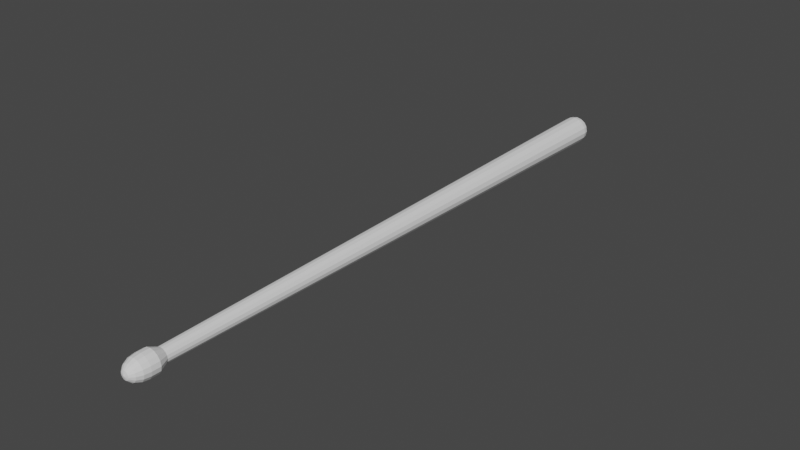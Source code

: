 # Source: Drumstick.blend  (saved by Blender 3.2.14; exported with 4.5.12 LTS)
import bpy
from mathutils import Matrix  # noqa: F401  (used for matrix-valued properties, if any)

bpy.ops.wm.read_factory_settings(use_empty=True)
scene = bpy.context.scene
scene.name = 'Scene'

# ---- collections
col_collection = bpy.data.collections.new('Collection'); scene.collection.children.link(col_collection)

# ---- world
world_world = bpy.data.worlds.new('World'); scene.world = world_world
world_world.use_nodes = True; world_world.node_tree.nodes.clear()
_N = world_world.node_tree.nodes; _L = world_world.node_tree.links
n0 = _N.new('ShaderNodeOutputWorld'); n0.name = 'World Output'; n0.location = (300, 300)
n1 = _N.new('ShaderNodeBackground'); n1.name = 'Background'; n1.location = (10, 300)
n1.inputs[0].default_value = (0.05088, 0.05088, 0.05088, 1.0)
_L.new(n1.outputs[0], n0.inputs[0])
n0.is_active_output = True
world_world.color = (0.05088, 0.05088, 0.05088)
world_world.use_sun_shadow = False
world_world.sun_shadow_jitter_overblur = 0.0

# ---- meshes
me_sphere_001 = bpy.data.meshes.new('Sphere.001')
me_sphere_001.from_pydata([(7.232e-08, 0.05657, 4.235), (7.232e-08, 0.07391, 4.196), (0.01172, 0.02828, 4.261), (0.02165, 0.05226, 4.235), (0.02828, 0.06828, 4.196), (0.03061, 0.07391, 4.15), (0.02165, 0.02165, 4.261), (0.04, 0.04, 4.235), (0.05226, 0.05226, 4.196), (0.05657, 0.05657, 4.15), (0.02828, 0.01172, 4.261), (0.05226, 0.02165, 4.235), (0.06828, 0.02828, 4.196), (0.07391, 0.03061, 4.15), (0.03061, -9.908e-09, 4.261), (0.05657, -1.744e-08, 4.235), (0.07391, -2.039e-08, 4.196), (0.08, -2.344e-08, 4.15), (0.02828, -0.01172, 4.261), (0.05226, -0.02165, 4.235), (0.06828, -0.02828, 4.196), (0.07391, -0.03061, 4.15), (0.02165, -0.02165, 4.261), (0.04, -0.04, 4.235), (0.05226, -0.05226, 4.196), (0.05657, -0.05657, 4.15), (0.01172, -0.02828, 4.261), (0.02165, -0.05226, 4.235), (0.02828, -0.06828, 4.196), (0.03061, -0.07391, 4.15), (7.232e-08, -1.608e-08, 4.27), (6.665e-08, -0.03061, 4.261), (6.546e-08, -0.05657, 4.235), (5.115e-08, -0.07391, 4.196), (4.877e-08, -0.08, 4.15), (-0.01172, -0.02828, 4.261), (-0.02165, -0.05226, 4.235), (-0.02828, -0.06828, 4.196), (-0.03061, -0.07391, 4.15), (-0.02165, -0.02165, 4.261), (-0.04, -0.04, 4.235), (-0.05226, -0.05226, 4.196), (-0.05657, -0.05657, 4.15), (-0.02828, -0.01172, 4.261), (-0.05226, -0.02165, 4.235), (-0.06828, -0.02828, 4.196), (-0.07391, -0.03061, 4.15), (-0.03061, 2.013e-09, 4.261), (-0.05657, 4.018e-09, 4.235), (-0.07391, 1.776e-08, 4.196), (-0.08, 2.424e-08, 4.15), (-0.02828, 0.01172, 4.261), (-0.05226, 0.02165, 4.235), (-0.06828, 0.02828, 4.196), (-0.07391, 0.03061, 4.15), (-0.02165, 0.02165, 4.261), (-0.04, 0.04, 4.235), (-0.05226, 0.05226, 4.196), (-0.05657, 0.05657, 4.15), (-0.01172, 0.02828, 4.261), (-0.02165, 0.05226, 4.235), (-0.02828, 0.06828, 4.196), (-0.03061, 0.07391, 4.15), (8.93e-08, 0.03061, 4.261), (1.203e-07, 0.08, 4.15), (7.044e-08, 0.09239, -0.03827), (7.044e-08, 0.03827, -0.09239), (0.03827, 0.09239, 0.0), (0.03536, 0.08536, -0.03827), (0.02706, 0.06533, -0.07071), (0.01464, 0.03536, -0.09239), (0.07071, 0.07071, 0.0), (0.06533, 0.06533, -0.03827), (0.05, 0.05, -0.07071), (0.02706, 0.02706, -0.09239), (0.09239, 0.03827, 0.0), (0.08536, 0.03536, -0.03827), (0.06533, 0.02706, -0.07071), (0.03536, 0.01464, -0.09239), (0.1, -7.768e-08, 0.0), (0.09239, -7.47e-08, -0.03827), (0.07071, -7.172e-08, -0.07071), (0.03827, -6.576e-08, -0.09239), (0.09239, -0.03827, 0.0), (0.08536, -0.03536, -0.03827), (0.06533, -0.02706, -0.07071), (0.03536, -0.01464, -0.09239), (0.07071, -0.07071, 0.0), (0.06533, -0.06533, -0.03827), (0.05, -0.05, -0.07071), (0.02706, -0.02706, -0.09239), (0.03827, -0.09239, 0.0), (0.03536, -0.08536, -0.03827), (0.02706, -0.06533, -0.07071), (0.01464, -0.03536, -0.09239), (4.1e-08, -0.1, 0.0), (4.398e-08, -0.09239, -0.03827), (6.186e-08, -0.07071, -0.07071), (6.186e-08, -0.03827, -0.09239), (-0.03827, -0.09239, 0.0), (-0.03536, -0.08536, -0.03827), (-0.02706, -0.06533, -0.07071), (-0.01464, -0.03536, -0.09239), (-0.07071, -0.07071, 0.0), (-0.06533, -0.06533, -0.03827), (-0.05, -0.05, -0.07071), (-0.02706, -0.02706, -0.09239), (7.044e-08, -6.192e-08, -0.1), (-0.09239, -0.03827, 0.0), (-0.08536, -0.03536, -0.03827), (-0.06533, -0.02706, -0.07071), (-0.03536, -0.01464, -0.09239), (-0.1, -1.808e-08, 0.0), (-0.09239, -2.702e-08, -0.03827), (-0.07071, -4.49e-08, -0.07071), (-0.03827, -4.639e-08, -0.09239), (-0.09239, 0.03827, 0.0), (-0.08536, 0.03536, -0.03827), (-0.06533, 0.02706, -0.07071), (-0.03536, 0.01464, -0.09239), (-0.07071, 0.07071, 0.0), (-0.06533, 0.06533, -0.03827), (-0.05, 0.05, -0.07071), (-0.02706, 0.02706, -0.09239), (-0.03827, 0.09239, 0.0), (-0.03536, 0.08536, -0.03827), (-0.02706, 0.06533, -0.07071), (-0.01464, 0.03536, -0.09239), (1.304e-07, 0.1, 0.0), (1.006e-07, 0.07071, -0.07071), (0.08, -2.437e-08, 4.089), (0.07391, -0.03061, 4.089), (0.05657, -0.05657, 4.089), (0.03061, -0.07391, 4.089), (4.877e-08, -0.08, 4.089), (-0.03061, -0.07391, 4.089), (0.07391, 0.03061, 4.089), (0.05657, 0.05657, 4.089), (0.03061, 0.07391, 4.089), (1.203e-07, 0.08, 4.089), (-0.03061, 0.07391, 4.089), (-0.05657, 0.05657, 4.089), (-0.07391, 0.03061, 4.089), (-0.05657, -0.05657, 4.089), (-0.07391, -0.03061, 4.089), (-0.08, 2.331e-08, 4.089), (0.05, -1.821e-08, 4.023), (0.04619, -0.01913, 4.023), (0.03536, -0.03536, 4.023), (0.01913, -0.04619, 4.023), (6.148e-08, -0.05, 4.023), (-0.01913, -0.04619, 4.023), (0.04619, 0.01913, 4.023), (0.03536, 0.03536, 4.023), (0.01913, 0.04619, 4.023), (1.062e-07, 0.05, 4.023), (-0.01913, 0.04619, 4.023), (-0.03536, 0.03536, 4.023), (-0.04619, 0.01913, 4.023), (-0.03536, -0.03536, 4.023), (-0.04619, -0.01913, 4.023), (-0.05, 1.159e-08, 4.023)], [], [(64, 1, 4, 5), (0, 63, 2, 3), (1, 0, 3, 4), (63, 30, 2), (4, 3, 7, 8), (2, 30, 6), (5, 4, 8, 9), (3, 2, 6, 7), (6, 30, 10), (9, 8, 12, 13), (7, 6, 10, 11), (8, 7, 11, 12), (13, 12, 16, 17), (11, 10, 14, 15), (12, 11, 15, 16), (10, 30, 14), (16, 15, 19, 20), (14, 30, 18), (17, 16, 20, 21), (15, 14, 18, 19), (20, 19, 23, 24), (18, 30, 22), (21, 20, 24, 25), (19, 18, 22, 23), (25, 24, 28, 29), (23, 22, 26, 27), (24, 23, 27, 28), (22, 30, 26), (29, 28, 33, 34), (27, 26, 31, 32), (28, 27, 32, 33), (26, 30, 31), (33, 32, 36, 37), (31, 30, 35), (34, 33, 37, 38), (32, 31, 35, 36), (37, 36, 40, 41), (35, 30, 39), (38, 37, 41, 42), (36, 35, 39, 40), (42, 41, 45, 46), (40, 39, 43, 44), (41, 40, 44, 45), (39, 30, 43), (44, 43, 47, 48), (45, 44, 48, 49), (43, 30, 47), (46, 45, 49, 50), (49, 48, 52, 53), (47, 30, 51), (50, 49, 53, 54), (48, 47, 51, 52), (51, 30, 55), (54, 53, 57, 58), (52, 51, 55, 56), (53, 52, 56, 57), (58, 57, 61, 62), (56, 55, 59, 60), (57, 56, 60, 61), (55, 30, 59), (61, 60, 0, 1), (59, 30, 63), (62, 61, 1, 64), (60, 59, 63, 0), (66, 129, 69, 70), (65, 128, 67, 68), (107, 66, 70), (129, 65, 68, 69), (70, 69, 73, 74), (68, 67, 71, 72), (107, 70, 74), (69, 68, 72, 73), (107, 74, 78), (73, 72, 76, 77), (74, 73, 77, 78), (72, 71, 75, 76), (77, 76, 80, 81), (78, 77, 81, 82), (76, 75, 79, 80), (107, 78, 82), (82, 81, 85, 86), (80, 79, 83, 84), (107, 82, 86), (81, 80, 84, 85), (84, 83, 87, 88), (107, 86, 90), (85, 84, 88, 89), (86, 85, 89, 90), (107, 90, 94), (89, 88, 92, 93), (90, 89, 93, 94), (88, 87, 91, 92), (94, 93, 97, 98), (92, 91, 95, 96), (107, 94, 98), (93, 92, 96, 97), (98, 97, 101, 102), (96, 95, 99, 100), (107, 98, 102), (97, 96, 100, 101), (107, 102, 106), (101, 100, 104, 105), (102, 101, 105, 106), (100, 99, 103, 104), (107, 106, 111), (105, 104, 109, 110), (106, 105, 110, 111), (104, 103, 108, 109), (111, 110, 114, 115), (109, 108, 112, 113), (107, 111, 115), (110, 109, 113, 114), (115, 114, 118, 119), (113, 112, 116, 117), (107, 115, 119), (114, 113, 117, 118), (107, 119, 123), (118, 117, 121, 122), (119, 118, 122, 123), (117, 116, 120, 121), (122, 121, 125, 126), (123, 122, 126, 127), (121, 120, 124, 125), (107, 123, 127), (127, 126, 129, 66), (125, 124, 128, 65), (107, 127, 66), (126, 125, 65, 129), (147, 83, 79, 146), (148, 87, 83, 147), (148, 149, 91, 87), (149, 150, 95, 91), (151, 99, 95, 150), (152, 146, 79, 75), (153, 152, 75, 71), (153, 71, 67, 154), (155, 154, 67, 128), (155, 128, 124, 156), (157, 156, 124, 120), (158, 157, 120, 116), (151, 159, 103, 99), (159, 160, 108, 103), (161, 112, 108, 160), (158, 116, 112, 161), (50, 145, 144, 46), (42, 46, 144, 143), (54, 142, 145, 50), (54, 58, 141, 142), (58, 62, 140, 141), (64, 139, 140, 62), (64, 5, 138, 139), (9, 137, 138, 5), (9, 13, 136, 137), (38, 42, 143, 135), (38, 135, 134, 34), (29, 34, 134, 133), (25, 29, 133, 132), (25, 132, 131, 21), (21, 131, 130, 17), (13, 17, 130, 136), (145, 161, 160, 144), (143, 144, 160, 159), (142, 158, 161, 145), (142, 141, 157, 158), (141, 140, 156, 157), (139, 155, 156, 140), (139, 138, 154, 155), (137, 153, 154, 138), (137, 136, 152, 153), (135, 143, 159, 151), (135, 151, 150, 134), (133, 134, 150, 149), (132, 133, 149, 148), (132, 148, 147, 131), (131, 147, 146, 130), (136, 130, 146, 152)])
_uv = me_sphere_001.uv_layers.new(name='UVMap')
_uv.uv.foreach_set('vector', [0.75, 0.5, 0.75, 0.625, 0.6875, 0.625, 0.6875, 0.5, 0.75, 0.75, 0.75, 0.875, 0.6875, 0.875, 0.6875, 0.75, 0.75, 0.625, 0.75, 0.75, 0.6875, 0.75, 0.6875, 0.625, 0.75, 0.875, 0.7187, 1.0, 0.6875, 0.875, 0.6875, 0.625, 0.6875, 0.75, 0.625, 0.75, 0.625, 0.625, 0.6875, 0.875, 0.6562, 1.0, 0.625, 0.875, 0.6875, 0.5, 0.6875, 0.625, 0.625, 0.625, 0.625, 0.5, 0.6875, 0.75, 0.6875, 0.875, 0.625, 0.875, 0.625, 0.75, 0.625, 0.875, 0.5937, 1.0, 0.5625, 0.875, 0.625, 0.5, 0.625, 0.625, 0.5625, 0.625, 0.5625, 0.5, 0.625, 0.75, 0.625, 0.875, 0.5625, 0.875, 0.5625, 0.75, 0.625, 0.625, 0.625, 0.75, 0.5625, 0.75, 0.5625, 0.625, 0.5625, 0.5, 0.5625, 0.625, 0.5, 0.625, 0.5, 0.5, 0.5625, 0.75, 0.5625, 0.875, 0.5, 0.875, 0.5, 0.75, 0.5625, 0.625, 0.5625, 0.75, 0.5, 0.75, 0.5, 0.625, 0.5625, 0.875, 0.5312, 1.0, 0.5, 0.875, 0.5, 0.625, 0.5, 0.75, 0.4375, 0.75, 0.4375, 0.625, 0.5, 0.875, 0.4687, 1.0, 0.4375, 0.875, 0.5, 0.5, 0.5, 0.625, 0.4375, 0.625, 0.4375, 0.5, 0.5, 0.75, 0.5, 0.875, 0.4375, 0.875, 0.4375, 0.75, 0.4375, 0.625, 0.4375, 0.75, 0.375, 0.75, 0.375, 0.625, 0.4375, 0.875, 0.4062, 1.0, 0.375, 0.875, 0.4375, 0.5, 0.4375, 0.625, 0.375, 0.625, 0.375, 0.5, 0.4375, 0.75, 0.4375, 0.875, 0.375, 0.875, 0.375, 0.75, 0.375, 0.5, 0.375, 0.625, 0.3125, 0.625, 0.3125, 0.5, 0.375, 0.75, 0.375, 0.875, 0.3125, 0.875, 0.3125, 0.75, 0.375, 0.625, 0.375, 0.75, 0.3125, 0.75, 0.3125, 0.625, 0.375, 0.875, 0.3437, 1.0, 0.3125, 0.875, 0.3125, 0.5, 0.3125, 0.625, 0.25, 0.625, 0.25, 0.5, 0.3125, 0.75, 0.3125, 0.875, 0.25, 0.875, 0.25, 0.75, 0.3125, 0.625, 0.3125, 0.75, 0.25, 0.75, 0.25, 0.625, 0.3125, 0.875, 0.2812, 1.0, 0.25, 0.875, 0.25, 0.625, 0.25, 0.75, 0.1875, 0.75, 0.1875, 0.625, 0.25, 0.875, 0.2188, 1.0, 0.1875, 0.875, 0.25, 0.5, 0.25, 0.625, 0.1875, 0.625, 0.1875, 0.5, 0.25, 0.75, 0.25, 0.875, 0.1875, 0.875, 0.1875, 0.75, 0.1875, 0.625, 0.1875, 0.75, 0.125, 0.75, 0.125, 0.625, 0.1875, 0.875, 0.1563, 1.0, 0.125, 0.875, 0.1875, 0.5, 0.1875, 0.625, 0.125, 0.625, 0.125, 0.5, 0.1875, 0.75, 0.1875, 0.875, 0.125, 0.875, 0.125, 0.75, 0.125, 0.5, 0.125, 0.625, 0.0625, 0.625, 0.0625, 0.5, 0.125, 0.75, 0.125, 0.875, 0.0625, 0.875, 0.0625, 0.75, 0.125, 0.625, 0.125, 0.75, 0.0625, 0.75, 0.0625, 0.625, 0.125, 0.875, 0.09375, 1.0, 0.0625, 0.875, 0.0625, 0.75, 0.0625, 0.875, 0.0, 0.875, 0.0, 0.75, 0.0625, 0.625, 0.0625, 0.75, 0.0, 0.75, 0.0, 0.625, 0.0625, 0.875, 0.03125, 1.0, 0.0, 0.875, 0.0625, 0.5, 0.0625, 0.625, 0.0, 0.625, 0.0, 0.5, 1.0, 0.625, 1.0, 0.75, 0.9375, 0.75, 0.9375, 0.625, 1.0, 0.875, 0.9688, 1.0, 0.9375, 0.875, 1.0, 0.5, 1.0, 0.625, 0.9375, 0.625, 0.9375, 0.5, 1.0, 0.75, 1.0, 0.875, 0.9375, 0.875, 0.9375, 0.75, 0.9375, 0.875, 0.9062, 1.0, 0.875, 0.875, 0.9375, 0.5, 0.9375, 0.625, 0.875, 0.625, 0.875, 0.5, 0.9375, 0.75, 0.9375, 0.875, 0.875, 0.875, 0.875, 0.75, 0.9375, 0.625, 0.9375, 0.75, 0.875, 0.75, 0.875, 0.625, 0.875, 0.5, 0.875, 0.625, 0.8125, 0.625, 0.8125, 0.5, 0.875, 0.75, 0.875, 0.875, 0.8125, 0.875, 0.8125, 0.75, 0.875, 0.625, 0.875, 0.75, 0.8125, 0.75, 0.8125, 0.625, 0.875, 0.875, 0.8437, 1.0, 0.8125, 0.875, 0.8125, 0.625, 0.8125, 0.75, 0.75, 0.75, 0.75, 0.625, 0.8125, 0.875, 0.7812, 1.0, 0.75, 0.875, 0.8125, 0.5, 0.8125, 0.625, 0.75, 0.625, 0.75, 0.5, 0.8125, 0.75, 0.8125, 0.875, 0.75, 0.875, 0.75, 0.75, 0.75, 0.125, 0.75, 0.25, 0.6875, 0.25, 0.6875, 0.125, 0.75, 0.375, 0.75, 0.5, 0.6875, 0.5, 0.6875, 0.375, 0.7188, 0.0, 0.75, 0.125, 0.6875, 0.125, 0.75, 0.25, 0.75, 0.375, 0.6875, 0.375, 0.6875, 0.25, 0.6875, 0.125, 0.6875, 0.25, 0.625, 0.25, 0.625, 0.125, 0.6875, 0.375, 0.6875, 0.5, 0.625, 0.5, 0.625, 0.375, 0.6562, 0.0, 0.6875, 0.125, 0.625, 0.125, 0.6875, 0.25, 0.6875, 0.375, 0.625, 0.375, 0.625, 0.25, 0.5937, 0.0, 0.625, 0.125, 0.5625, 0.125, 0.625, 0.25, 0.625, 0.375, 0.5625, 0.375, 0.5625, 0.25, 0.625, 0.125, 0.625, 0.25, 0.5625, 0.25, 0.5625, 0.125, 0.625, 0.375, 0.625, 0.5, 0.5625, 0.5, 0.5625, 0.375, 0.5625, 0.25, 0.5625, 0.375, 0.5, 0.375, 0.5, 0.25, 0.5625, 0.125, 0.5625, 0.25, 0.5, 0.25, 0.5, 0.125, 0.5625, 0.375, 0.5625, 0.5, 0.5, 0.5, 0.5, 0.375, 0.5312, 0.0, 0.5625, 0.125, 0.5, 0.125, 0.5, 0.125, 0.5, 0.25, 0.4375, 0.25, 0.4375, 0.125, 0.5, 0.375, 0.5, 0.5, 0.4375, 0.5, 0.4375, 0.375, 0.4687, 0.0, 0.5, 0.125, 0.4375, 0.125, 0.5, 0.25, 0.5, 0.375, 0.4375, 0.375, 0.4375, 0.25, 0.4375, 0.375, 0.4375, 0.5, 0.375, 0.5, 0.375, 0.375, 0.4062, 0.0, 0.4375, 0.125, 0.375, 0.125, 0.4375, 0.25, 0.4375, 0.375, 0.375, 0.375, 0.375, 0.25, 0.4375, 0.125, 0.4375, 0.25, 0.375, 0.25, 0.375, 0.125, 0.3437, 0.0, 0.375, 0.125, 0.3125, 0.125, 0.375, 0.25, 0.375, 0.375, 0.3125, 0.375, 0.3125, 0.25, 0.375, 0.125, 0.375, 0.25, 0.3125, 0.25, 0.3125, 0.125, 0.375, 0.375, 0.375, 0.5, 0.3125, 0.5, 0.3125, 0.375, 0.3125, 0.125, 0.3125, 0.25, 0.25, 0.25, 0.25, 0.125, 0.3125, 0.375, 0.3125, 0.5, 0.25, 0.5, 0.25, 0.375, 0.2812, 0.0, 0.3125, 0.125, 0.25, 0.125, 0.3125, 0.25, 0.3125, 0.375, 0.25, 0.375, 0.25, 0.25, 0.25, 0.125, 0.25, 0.25, 0.1875, 0.25, 0.1875, 0.125, 0.25, 0.375, 0.25, 0.5, 0.1875, 0.5, 0.1875, 0.375, 0.2188, 0.0, 0.25, 0.125, 0.1875, 0.125, 0.25, 0.25, 0.25, 0.375, 0.1875, 0.375, 0.1875, 0.25, 0.1562, 0.0, 0.1875, 0.125, 0.125, 0.125, 0.1875, 0.25, 0.1875, 0.375, 0.125, 0.375, 0.125, 0.25, 0.1875, 0.125, 0.1875, 0.25, 0.125, 0.25, 0.125, 0.125, 0.1875, 0.375, 0.1875, 0.5, 0.125, 0.5, 0.125, 0.375, 0.09375, 0.0, 0.125, 0.125, 0.0625, 0.125, 0.125, 0.25, 0.125, 0.375, 0.0625, 0.375, 0.0625, 0.25, 0.125, 0.125, 0.125, 0.25, 0.0625, 0.25, 0.0625, 0.125, 0.125, 0.375, 0.125, 0.5, 0.0625, 0.5, 0.0625, 0.375, 0.0625, 0.125, 0.0625, 0.25, 0.0, 0.25, 0.0, 0.125, 0.0625, 0.375, 0.0625, 0.5, 0.0, 0.5, 0.0, 0.375, 0.03125, 0.0, 0.0625, 0.125, 0.0, 0.125, 0.0625, 0.25, 0.0625, 0.375, 0.0, 0.375, 0.0, 0.25, 1.0, 0.125, 1.0, 0.25, 0.9375, 0.25, 0.9375, 0.125, 1.0, 0.375, 1.0, 0.5, 0.9375, 0.5, 0.9375, 0.375, 0.9688, 0.0, 1.0, 0.125, 0.9375, 0.125, 1.0, 0.25, 1.0, 0.375, 0.9375, 0.375, 0.9375, 0.25, 0.9062, 0.0, 0.9375, 0.125, 0.875, 0.125, 0.9375, 0.25, 0.9375, 0.375, 0.875, 0.375, 0.875, 0.25, 0.9375, 0.125, 0.9375, 0.25, 0.875, 0.25, 0.875, 0.125, 0.9375, 0.375, 0.9375, 0.5, 0.875, 0.5, 0.875, 0.375, 0.875, 0.25, 0.875, 0.375, 0.8125, 0.375, 0.8125, 0.25, 0.875, 0.125, 0.875, 0.25, 0.8125, 0.25, 0.8125, 0.125, 0.875, 0.375, 0.875, 0.5, 0.8125, 0.5, 0.8125, 0.375, 0.8437, 0.0, 0.875, 0.125, 0.8125, 0.125, 0.8125, 0.125, 0.8125, 0.25, 0.75, 0.25, 0.75, 0.125, 0.8125, 0.375, 0.8125, 0.5, 0.75, 0.5, 0.75, 0.375, 0.7812, 0.0, 0.8125, 0.125, 0.75, 0.125, 0.8125, 0.25, 0.8125, 0.375, 0.75, 0.375, 0.75, 0.25, 0.4375, 0.5, 0.4375, 0.5, 0.5, 0.5, 0.5, 0.5, 0.375, 0.5, 0.375, 0.5, 0.4375, 0.5, 0.4375, 0.5, 0.375, 0.5, 0.3125, 0.5, 0.3125, 0.5, 0.375, 0.5, 0.3125, 0.5, 0.25, 0.5, 0.25, 0.5, 0.3125, 0.5, 0.1875, 0.5, 0.1875, 0.5, 0.25, 0.5, 0.25, 0.5, 0.5625, 0.5, 0.5, 0.5, 0.5, 0.5, 0.5625, 0.5, 0.625, 0.5, 0.5625, 0.5, 0.5625, 0.5, 0.625, 0.5, 0.625, 0.5, 0.625, 0.5, 0.6875, 0.5, 0.6875, 0.5, 0.75, 0.5, 0.6875, 0.5, 0.6875, 0.5, 0.75, 0.5, 0.75, 0.5, 0.75, 0.5, 0.8125, 0.5, 0.8125, 0.5, 0.875, 0.5, 0.8125, 0.5, 0.8125, 0.5, 0.875, 0.5, 0.9375, 0.5, 0.875, 0.5, 0.875, 0.5, 0.9375, 0.5, 0.1875, 0.5, 0.125, 0.5, 0.125, 0.5, 0.1875, 0.5, 0.125, 0.5, 0.0625, 0.5, 0.0625, 0.5, 0.125, 0.5, 0.0, 0.5, 0.0, 0.5, 0.0625, 0.5, 0.0625, 0.5, 0.9375, 0.5, 0.9375, 0.5, 1.0, 0.5, 0.03333, 0.5, 0.0, 0.5, 0.0, 0.5, 0.0625, 0.5, 0.0625, 0.5, 0.125, 0.5, 0.0625, 0.5, 0.0625, 0.5, 0.125, 0.5, 0.9375, 0.5, 0.9375, 0.5, 0.01667, 0.5, 0.0, 0.5, 0.9375, 0.5, 0.875, 0.5, 0.875, 0.5, 0.9375, 0.5, 0.875, 0.5, 0.8125, 0.5, 0.8125, 0.5, 0.875, 0.5, 0.75, 0.5, 0.75, 0.5, 0.8125, 0.5, 0.8125, 0.5, 0.75, 0.5, 0.6875, 0.5, 0.6875, 0.5, 0.75, 0.5, 0.625, 0.5, 0.625, 0.5, 0.6875, 0.5, 0.6875, 0.5, 0.625, 0.5, 0.5625, 0.5, 0.5625, 0.5, 0.625, 0.5, 0.1875, 0.5, 0.125, 0.5, 0.125, 0.5, 0.1875, 0.5, 0.1875, 0.5, 0.1875, 0.5, 0.25, 0.5, 0.25, 0.5, 0.3125, 0.5, 0.25, 0.5, 0.25, 0.5, 0.3125, 0.5, 0.375, 0.5, 0.3125, 0.5, 0.3125, 0.5, 0.375, 0.5, 0.375, 0.5, 0.375, 0.5, 0.4375, 0.5, 0.4375, 0.5, 0.4375, 0.5, 0.4375, 0.5, 0.5, 0.5, 0.5, 0.5, 0.5625, 0.5, 0.5, 0.5, 0.5, 0.5, 0.5625, 0.5, 0.0, 0.5, 0.0, 0.5, 0.0625, 0.5, 0.0625, 0.5, 0.125, 0.5, 0.0625, 0.5, 0.0625, 0.5, 0.125, 0.5, 0.9375, 0.5, 0.9375, 0.5, 0.03333, 0.5, 0.01667, 0.5, 0.9375, 0.5, 0.875, 0.5, 0.875, 0.5, 0.9375, 0.5, 0.875, 0.5, 0.8125, 0.5, 0.8125, 0.5, 0.875, 0.5, 0.75, 0.5, 0.75, 0.5, 0.8125, 0.5, 0.8125, 0.5, 0.75, 0.5, 0.6875, 0.5, 0.6875, 0.5, 0.75, 0.5, 0.625, 0.5, 0.625, 0.5, 0.6875, 0.5, 0.6875, 0.5, 0.625, 0.5, 0.5625, 0.5, 0.5625, 0.5, 0.625, 0.5, 0.1875, 0.5, 0.125, 0.5, 0.125, 0.5, 0.1875, 0.5, 0.1875, 0.5, 0.1875, 0.5, 0.25, 0.5, 0.25, 0.5, 0.3125, 0.5, 0.25, 0.5, 0.25, 0.5, 0.3125, 0.5, 0.375, 0.5, 0.3125, 0.5, 0.3125, 0.5, 0.375, 0.5, 0.375, 0.5, 0.375, 0.5, 0.4375, 0.5, 0.4375, 0.5, 0.4375, 0.5, 0.4375, 0.5, 0.5, 0.5, 0.5, 0.5, 0.5625, 0.5, 0.5, 0.5, 0.5, 0.5, 0.5625, 0.5])
me_sphere_001.update()

# ---- objects
ob_sphere_001 = bpy.data.objects.new('Sphere.001', me_sphere_001)

# ---- transforms, parenting, visibility, modifiers, constraints
ob_sphere_001.location = (0.0, 0.0, 0.0)
ob_sphere_001.rotation_euler = (1.571, 1.571, 0.0)
ob_sphere_001.scale = (0.25, 0.25, 0.25)

# ---- collection membership
col_collection.objects.link(ob_sphere_001)

# ---- scene / render settings (as saved in the file)
scene.frame_start = 1; scene.frame_end = 250; scene.frame_set(1)
scene.render.engine = 'BLENDER_EEVEE_NEXT'
scene.cycles.sampling_pattern = 'TABULATED_SOBOL'
scene.cycles.use_light_tree = False
scene.view_settings.view_transform = 'Filmic'
bpy.context.view_layer.update()

# ---- added for rendering (the .blend has no active camera and no usable light): camera, sun
cam_auto = bpy.data.cameras.new('AutoCamera')
cam_auto.lens = 50.0
cam_auto.sensor_width = 36.0
cam_auto.clip_end = 1000.0
ob_auto_camera = bpy.data.objects.new('AutoCamera', cam_auto)
scene.collection.objects.link(ob_auto_camera)
ob_auto_camera.location = (1.013, -1.73689, 0.8104)
ob_auto_camera.rotation_euler = (1.09748, -7.21219e-08, 0.694738)
scene.camera = ob_auto_camera
light_auto_sun = bpy.data.lights.new('AutoSun', 'SUN')
light_auto_sun.energy = 3.0
light_auto_sun.angle = 0.0523599
ob_auto_sun = bpy.data.objects.new('AutoSun', light_auto_sun)
scene.collection.objects.link(ob_auto_sun)
ob_auto_sun.rotation_euler = (0.872665, 0.174533, 0.523599)
bpy.context.view_layer.update()
